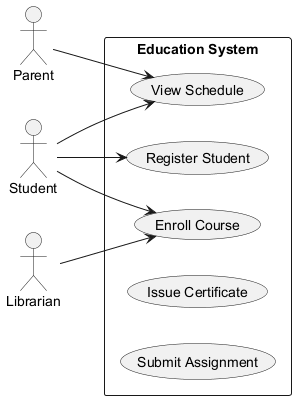

The diagram above was rendered by PlantUML. Its source (embedded in the PNG):
@startuml

left to right direction
actor "Student" as S
actor "Parent" as P
actor "Librarian" as L
rectangle "Education System" {
  usecase "Register Student" as UC_RegisterStudent
  usecase "Enroll Course" as UC_EnrollCourse
  usecase "View Schedule" as UC_ViewSchedule
  usecase "Issue Certificate" as UC_IssueCertificate
  usecase "Submit Assignment" as UC_SubmitAssignment
}
S --> UC_EnrollCourse
S --> UC_RegisterStudent
S --> UC_ViewSchedule
P --> UC_ViewSchedule
L --> UC_EnrollCourse
@enduml